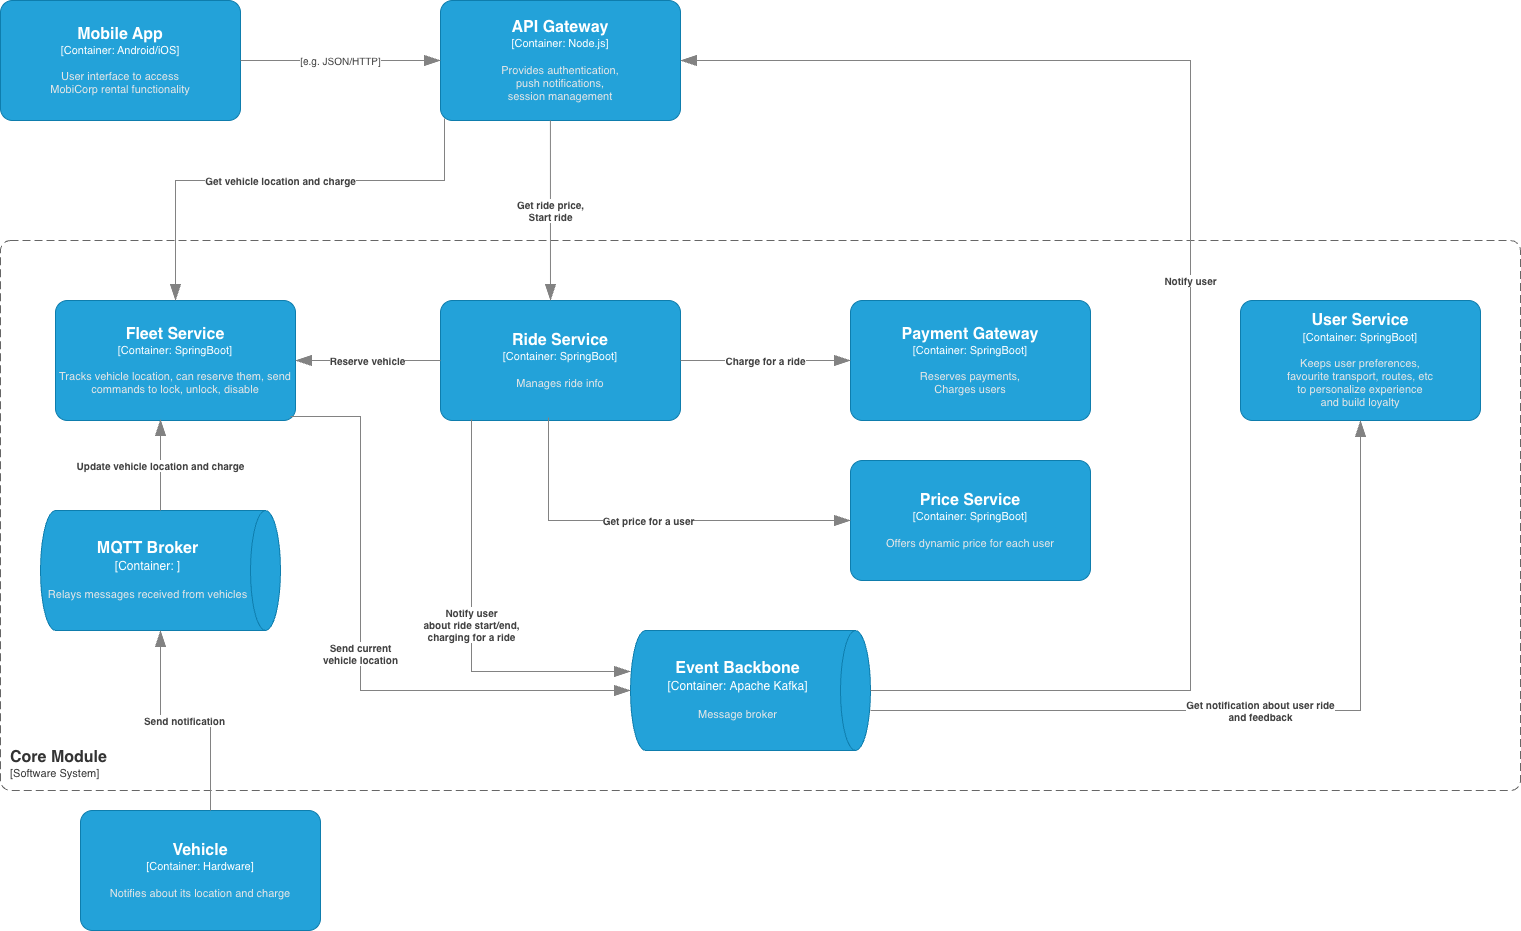

The diagram above was exported from draw.io. Its source (the exported page's mxGraphModel, read from the mxfile embedded in the PNG):
<mxGraphModel dx="976" dy="669" grid="1" gridSize="10" guides="1" tooltips="1" connect="1" arrows="1" fold="1" page="1" pageScale="1" pageWidth="850" pageHeight="1100" math="0" shadow="0">
  <root>
    <mxCell id="0" />
    <mxCell id="1" parent="0" />
    <object placeholders="1" c4Name="Mobile App" c4Type="Container" c4Technology="Android/iOS" c4Description="User interface to access&#10;MobiCorp rental functionality" label="&lt;font style=&quot;font-size: 16px&quot;&gt;&lt;b&gt;%c4Name%&lt;/b&gt;&lt;/font&gt;&lt;div&gt;[%c4Type%: %c4Technology%]&lt;/div&gt;&lt;br&gt;&lt;div&gt;&lt;font style=&quot;font-size: 11px&quot;&gt;&lt;font color=&quot;#E6E6E6&quot;&gt;%c4Description%&lt;/font&gt;&lt;/div&gt;" id="CDfUuYrUovZtjulr8ff5-1">
      <mxCell style="rounded=1;whiteSpace=wrap;html=1;fontSize=11;labelBackgroundColor=none;fillColor=#23A2D9;fontColor=#ffffff;align=center;arcSize=10;strokeColor=#0E7DAD;metaEdit=1;resizable=0;points=[[0.25,0,0],[0.5,0,0],[0.75,0,0],[1,0.25,0],[1,0.5,0],[1,0.75,0],[0.75,1,0],[0.5,1,0],[0.25,1,0],[0,0.75,0],[0,0.5,0],[0,0.25,0]];" parent="1" vertex="1">
        <mxGeometry x="130" y="100" width="240" height="120" as="geometry" />
      </mxCell>
    </object>
    <object placeholders="1" c4Name="API Gateway" c4Type="Container" c4Technology="Node.js" c4Description="Provides authentication,&#10;push notifications,&#10;session management&#10;" label="&lt;font style=&quot;font-size: 16px&quot;&gt;&lt;b&gt;%c4Name%&lt;/b&gt;&lt;/font&gt;&lt;div&gt;[%c4Type%: %c4Technology%]&lt;/div&gt;&lt;br&gt;&lt;div&gt;&lt;font style=&quot;font-size: 11px&quot;&gt;&lt;font color=&quot;#E6E6E6&quot;&gt;%c4Description%&lt;/font&gt;&lt;/div&gt;" id="CDfUuYrUovZtjulr8ff5-6">
      <mxCell style="rounded=1;whiteSpace=wrap;html=1;fontSize=11;labelBackgroundColor=none;fillColor=#23A2D9;fontColor=#ffffff;align=center;arcSize=10;strokeColor=#0E7DAD;metaEdit=1;resizable=0;points=[[0.25,0,0],[0.5,0,0],[0.75,0,0],[1,0.25,0],[1,0.5,0],[1,0.75,0],[0.75,1,0],[0.5,1,0],[0.25,1,0],[0,0.75,0],[0,0.5,0],[0,0.25,0]];" parent="1" vertex="1">
        <mxGeometry x="570" y="100" width="240" height="120" as="geometry" />
      </mxCell>
    </object>
    <object placeholders="1" c4Name="Fleet Service" c4Type="Container" c4Technology="SpringBoot" c4Description="Tracks vehicle location, can reserve them, send commands to lock, unlock, disable" label="&lt;font style=&quot;font-size: 16px&quot;&gt;&lt;b&gt;%c4Name%&lt;/b&gt;&lt;/font&gt;&lt;div&gt;[%c4Type%: %c4Technology%]&lt;/div&gt;&lt;br&gt;&lt;div&gt;&lt;font style=&quot;font-size: 11px&quot;&gt;&lt;font color=&quot;#E6E6E6&quot;&gt;%c4Description%&lt;/font&gt;&lt;/div&gt;" id="CDfUuYrUovZtjulr8ff5-13">
      <mxCell style="rounded=1;whiteSpace=wrap;html=1;fontSize=11;labelBackgroundColor=none;fillColor=#23A2D9;fontColor=#ffffff;align=center;arcSize=10;strokeColor=#0E7DAD;metaEdit=1;resizable=0;points=[[0.25,0,0],[0.5,0,0],[0.75,0,0],[1,0.25,0],[1,0.5,0],[1,0.75,0],[0.75,1,0],[0.5,1,0],[0.25,1,0],[0,0.75,0],[0,0.5,0],[0,0.25,0]];" parent="1" vertex="1">
        <mxGeometry x="185" y="400" width="240" height="120" as="geometry" />
      </mxCell>
    </object>
    <object placeholders="1" c4Name="Core Module" c4Type="SystemScopeBoundary" c4Application="Software System" label="&lt;font style=&quot;font-size: 16px&quot;&gt;&lt;b&gt;&lt;div style=&quot;text-align: left&quot;&gt;%c4Name%&lt;/div&gt;&lt;/b&gt;&lt;/font&gt;&lt;div style=&quot;text-align: left&quot;&gt;[%c4Application%]&lt;/div&gt;" id="CDfUuYrUovZtjulr8ff5-15">
      <mxCell style="rounded=1;fontSize=11;whiteSpace=wrap;html=1;dashed=1;arcSize=20;fillColor=none;strokeColor=#666666;fontColor=#333333;labelBackgroundColor=none;align=left;verticalAlign=bottom;labelBorderColor=none;spacingTop=0;spacing=10;dashPattern=8 4;metaEdit=1;rotatable=0;perimeter=rectanglePerimeter;noLabel=0;labelPadding=0;allowArrows=0;connectable=0;expand=0;recursiveResize=0;editable=1;pointerEvents=0;absoluteArcSize=1;points=[[0.25,0,0],[0.5,0,0],[0.75,0,0],[1,0.25,0],[1,0.5,0],[1,0.75,0],[0.75,1,0],[0.5,1,0],[0.25,1,0],[0,0.75,0],[0,0.5,0],[0,0.25,0]];" parent="1" vertex="1">
        <mxGeometry x="130" y="340" width="1520" height="550" as="geometry" />
      </mxCell>
    </object>
    <object placeholders="1" c4Name="Event Backbone " c4Type="Container" c4Technology="Apache Kafka" c4Description="Message broker" label="&lt;font style=&quot;font-size: 16px&quot;&gt;&lt;b&gt;%c4Name%&lt;/b&gt;&lt;/font&gt;&lt;div&gt;[%c4Type%:&amp;nbsp;%c4Technology%]&lt;/div&gt;&lt;br&gt;&lt;div&gt;&lt;font style=&quot;font-size: 11px&quot;&gt;&lt;font color=&quot;#E6E6E6&quot;&gt;%c4Description%&lt;/font&gt;&lt;/div&gt;" id="r4h6bnLYJRQFtAm439QB-3">
      <mxCell style="shape=cylinder3;size=15;direction=south;whiteSpace=wrap;html=1;boundedLbl=1;rounded=0;labelBackgroundColor=none;fillColor=#23A2D9;fontSize=12;fontColor=#ffffff;align=center;strokeColor=#0E7DAD;metaEdit=1;points=[[0.5,0,0],[1,0.25,0],[1,0.5,0],[1,0.75,0],[0.5,1,0],[0,0.75,0],[0,0.5,0],[0,0.25,0]];resizable=0;" parent="1" vertex="1">
        <mxGeometry x="760" y="730" width="240" height="120" as="geometry" />
      </mxCell>
    </object>
    <object placeholders="1" c4Type="Relationship" c4Technology="e.g. JSON/HTTP" c4Description="" label="&lt;div style=&quot;text-align: left&quot;&gt;&lt;div style=&quot;text-align: center&quot;&gt;&lt;b&gt;%c4Description%&lt;/b&gt;&lt;/div&gt;&lt;div style=&quot;text-align: center&quot;&gt;[%c4Technology%]&lt;/div&gt;&lt;/div&gt;" id="r4h6bnLYJRQFtAm439QB-4">
      <mxCell style="endArrow=blockThin;html=1;fontSize=10;fontColor=#404040;strokeWidth=1;endFill=1;strokeColor=#828282;elbow=vertical;metaEdit=1;endSize=14;startSize=14;jumpStyle=arc;jumpSize=16;rounded=0;edgeStyle=orthogonalEdgeStyle;exitX=1;exitY=0.5;exitDx=0;exitDy=0;exitPerimeter=0;entryX=0;entryY=0.5;entryDx=0;entryDy=0;entryPerimeter=0;" parent="1" source="CDfUuYrUovZtjulr8ff5-1" target="CDfUuYrUovZtjulr8ff5-6" edge="1">
        <mxGeometry width="240" relative="1" as="geometry">
          <mxPoint x="560" y="430" as="sourcePoint" />
          <mxPoint x="800" y="430" as="targetPoint" />
        </mxGeometry>
      </mxCell>
    </object>
    <object placeholders="1" c4Name="Ride Service" c4Type="Container" c4Technology="SpringBoot" c4Description="Manages ride info" label="&lt;font style=&quot;font-size: 16px&quot;&gt;&lt;b&gt;%c4Name%&lt;/b&gt;&lt;/font&gt;&lt;div&gt;[%c4Type%: %c4Technology%]&lt;/div&gt;&lt;br&gt;&lt;div&gt;&lt;font style=&quot;font-size: 11px&quot;&gt;&lt;font color=&quot;#E6E6E6&quot;&gt;%c4Description%&lt;/font&gt;&lt;/div&gt;" id="MQMFJ6GUf8Lk5LzMTkU2-2">
      <mxCell style="rounded=1;whiteSpace=wrap;html=1;fontSize=11;labelBackgroundColor=none;fillColor=#23A2D9;fontColor=#ffffff;align=center;arcSize=10;strokeColor=#0E7DAD;metaEdit=1;resizable=0;points=[[0.25,0,0],[0.5,0,0],[0.75,0,0],[1,0.25,0],[1,0.5,0],[1,0.75,0],[0.75,1,0],[0.5,1,0],[0.25,1,0],[0,0.75,0],[0,0.5,0],[0,0.25,0]];" parent="1" vertex="1">
        <mxGeometry x="570" y="400" width="240" height="120" as="geometry" />
      </mxCell>
    </object>
    <object placeholders="1" c4Type="Relationship" c4Description="Get vehicle location and charge" label="&lt;div style=&quot;text-align: left&quot;&gt;&lt;div style=&quot;text-align: center&quot;&gt;&lt;b&gt;%c4Description%&lt;/b&gt;&lt;/div&gt;" id="MQMFJ6GUf8Lk5LzMTkU2-3">
      <mxCell style="endArrow=blockThin;html=1;fontSize=10;fontColor=#404040;strokeWidth=1;endFill=1;strokeColor=#828282;elbow=vertical;metaEdit=1;endSize=14;startSize=14;jumpStyle=arc;jumpSize=16;rounded=0;edgeStyle=orthogonalEdgeStyle;exitX=0.017;exitY=0.983;exitDx=0;exitDy=0;exitPerimeter=0;entryX=0.5;entryY=0;entryDx=0;entryDy=0;entryPerimeter=0;" parent="1" source="CDfUuYrUovZtjulr8ff5-6" target="CDfUuYrUovZtjulr8ff5-13" edge="1">
        <mxGeometry width="240" relative="1" as="geometry">
          <mxPoint x="470" y="430" as="sourcePoint" />
          <mxPoint x="390" y="400" as="targetPoint" />
          <Array as="points">
            <mxPoint x="574" y="280" />
            <mxPoint x="305" y="280" />
          </Array>
        </mxGeometry>
      </mxCell>
    </object>
    <object placeholders="1" c4Type="Relationship" c4Description="Get ride price,&#10;Start ride" label="&lt;div style=&quot;text-align: left&quot;&gt;&lt;div style=&quot;text-align: center&quot;&gt;&lt;b&gt;%c4Description%&lt;/b&gt;&lt;/div&gt;" id="MQMFJ6GUf8Lk5LzMTkU2-4">
      <mxCell style="endArrow=blockThin;html=1;fontSize=10;fontColor=#404040;strokeWidth=1;endFill=1;strokeColor=#828282;elbow=vertical;metaEdit=1;endSize=14;startSize=14;jumpStyle=arc;jumpSize=16;rounded=0;edgeStyle=orthogonalEdgeStyle;exitX=0.458;exitY=1;exitDx=0;exitDy=0;exitPerimeter=0;" parent="1" source="CDfUuYrUovZtjulr8ff5-6" edge="1">
        <mxGeometry width="240" relative="1" as="geometry">
          <mxPoint x="470" y="430" as="sourcePoint" />
          <mxPoint x="680" y="400" as="targetPoint" />
        </mxGeometry>
      </mxCell>
    </object>
    <object placeholders="1" c4Name="Payment Gateway" c4Type="Container" c4Technology="SpringBoot" c4Description="Reserves payments,&#10;Charges users" label="&lt;font style=&quot;font-size: 16px&quot;&gt;&lt;b&gt;%c4Name%&lt;/b&gt;&lt;/font&gt;&lt;div&gt;[%c4Type%: %c4Technology%]&lt;/div&gt;&lt;br&gt;&lt;div&gt;&lt;font style=&quot;font-size: 11px&quot;&gt;&lt;font color=&quot;#E6E6E6&quot;&gt;%c4Description%&lt;/font&gt;&lt;/div&gt;" id="MQMFJ6GUf8Lk5LzMTkU2-5">
      <mxCell style="rounded=1;whiteSpace=wrap;html=1;fontSize=11;labelBackgroundColor=none;fillColor=#23A2D9;fontColor=#ffffff;align=center;arcSize=10;strokeColor=#0E7DAD;metaEdit=1;resizable=0;points=[[0.25,0,0],[0.5,0,0],[0.75,0,0],[1,0.25,0],[1,0.5,0],[1,0.75,0],[0.75,1,0],[0.5,1,0],[0.25,1,0],[0,0.75,0],[0,0.5,0],[0,0.25,0]];" parent="1" vertex="1">
        <mxGeometry x="980" y="400" width="240" height="120" as="geometry" />
      </mxCell>
    </object>
    <object placeholders="1" c4Type="Relationship" c4Description="Charge for a ride" label="&lt;div style=&quot;text-align: left&quot;&gt;&lt;div style=&quot;text-align: center&quot;&gt;&lt;b&gt;%c4Description%&lt;/b&gt;&lt;/div&gt;" id="MQMFJ6GUf8Lk5LzMTkU2-6">
      <mxCell style="endArrow=blockThin;html=1;fontSize=10;fontColor=#404040;strokeWidth=1;endFill=1;strokeColor=#828282;elbow=vertical;metaEdit=1;endSize=14;startSize=14;jumpStyle=arc;jumpSize=16;rounded=0;edgeStyle=orthogonalEdgeStyle;entryX=0;entryY=0.5;entryDx=0;entryDy=0;entryPerimeter=0;" parent="1" target="MQMFJ6GUf8Lk5LzMTkU2-5" edge="1">
        <mxGeometry width="240" relative="1" as="geometry">
          <mxPoint x="810" y="460" as="sourcePoint" />
          <mxPoint x="830" y="430" as="targetPoint" />
        </mxGeometry>
      </mxCell>
    </object>
    <object placeholders="1" c4Name="MQTT Broker" c4Type="Container" c4Technology="" c4Description="Relays messages received from vehicles" label="&lt;font style=&quot;font-size: 16px&quot;&gt;&lt;b&gt;%c4Name%&lt;/b&gt;&lt;/font&gt;&lt;div&gt;[%c4Type%:&amp;nbsp;%c4Technology%]&lt;/div&gt;&lt;br&gt;&lt;div&gt;&lt;font style=&quot;font-size: 11px&quot;&gt;&lt;font color=&quot;#E6E6E6&quot;&gt;%c4Description%&lt;/font&gt;&lt;/div&gt;" id="MQMFJ6GUf8Lk5LzMTkU2-7">
      <mxCell style="shape=cylinder3;size=15;direction=south;whiteSpace=wrap;html=1;boundedLbl=1;rounded=0;labelBackgroundColor=none;fillColor=#23A2D9;fontSize=12;fontColor=#ffffff;align=center;strokeColor=#0E7DAD;metaEdit=1;points=[[0.5,0,0],[1,0.25,0],[1,0.5,0],[1,0.75,0],[0.5,1,0],[0,0.75,0],[0,0.5,0],[0,0.25,0]];resizable=0;" parent="1" vertex="1">
        <mxGeometry x="170" y="610" width="240" height="120" as="geometry" />
      </mxCell>
    </object>
    <object placeholders="1" c4Name="Vehicle" c4Type="Container" c4Technology="Hardware" c4Description="Notifies about its location and charge" label="&lt;font style=&quot;font-size: 16px&quot;&gt;&lt;b&gt;%c4Name%&lt;/b&gt;&lt;/font&gt;&lt;div&gt;[%c4Type%: %c4Technology%]&lt;/div&gt;&lt;br&gt;&lt;div&gt;&lt;font style=&quot;font-size: 11px&quot;&gt;&lt;font color=&quot;#E6E6E6&quot;&gt;%c4Description%&lt;/font&gt;&lt;/div&gt;" id="MQMFJ6GUf8Lk5LzMTkU2-8">
      <mxCell style="rounded=1;whiteSpace=wrap;html=1;fontSize=11;labelBackgroundColor=none;fillColor=#23A2D9;fontColor=#ffffff;align=center;arcSize=10;strokeColor=#0E7DAD;metaEdit=1;resizable=0;points=[[0.25,0,0],[0.5,0,0],[0.75,0,0],[1,0.25,0],[1,0.5,0],[1,0.75,0],[0.75,1,0],[0.5,1,0],[0.25,1,0],[0,0.75,0],[0,0.5,0],[0,0.25,0]];" parent="1" vertex="1">
        <mxGeometry x="210" y="910" width="240" height="120" as="geometry" />
      </mxCell>
    </object>
    <object placeholders="1" c4Type="Relationship" c4Description="Send notification" label="&lt;div style=&quot;text-align: left&quot;&gt;&lt;div style=&quot;text-align: center&quot;&gt;&lt;b&gt;%c4Description%&lt;/b&gt;&lt;/div&gt;" id="MQMFJ6GUf8Lk5LzMTkU2-9">
      <mxCell style="endArrow=blockThin;html=1;fontSize=10;fontColor=#404040;strokeWidth=1;endFill=1;strokeColor=#828282;elbow=vertical;metaEdit=1;endSize=14;startSize=14;jumpStyle=arc;jumpSize=16;rounded=0;edgeStyle=orthogonalEdgeStyle;entryX=1;entryY=0.5;entryDx=0;entryDy=0;entryPerimeter=0;exitX=0.542;exitY=0;exitDx=0;exitDy=0;exitPerimeter=0;" parent="1" source="MQMFJ6GUf8Lk5LzMTkU2-8" target="MQMFJ6GUf8Lk5LzMTkU2-7" edge="1">
        <mxGeometry x="0.0047" width="240" relative="1" as="geometry">
          <mxPoint x="340" y="900" as="sourcePoint" />
          <mxPoint x="600" y="770" as="targetPoint" />
          <mxPoint as="offset" />
        </mxGeometry>
      </mxCell>
    </object>
    <object placeholders="1" c4Type="Relationship" c4Description="Update vehicle location and charge" label="&lt;div style=&quot;text-align: left&quot;&gt;&lt;div style=&quot;text-align: center&quot;&gt;&lt;b&gt;%c4Description%&lt;/b&gt;&lt;/div&gt;" id="MQMFJ6GUf8Lk5LzMTkU2-10">
      <mxCell style="endArrow=blockThin;html=1;fontSize=10;fontColor=#404040;strokeWidth=1;endFill=1;strokeColor=#828282;elbow=vertical;metaEdit=1;endSize=14;startSize=14;jumpStyle=arc;jumpSize=16;rounded=0;edgeStyle=orthogonalEdgeStyle;exitX=0;exitY=0.5;exitDx=0;exitDy=0;exitPerimeter=0;" parent="1" source="MQMFJ6GUf8Lk5LzMTkU2-7" edge="1">
        <mxGeometry x="-0.0103" width="240" relative="1" as="geometry">
          <mxPoint x="360" y="650" as="sourcePoint" />
          <mxPoint x="290" y="519" as="targetPoint" />
          <mxPoint as="offset" />
        </mxGeometry>
      </mxCell>
    </object>
    <object placeholders="1" c4Name="Price Service" c4Type="Container" c4Technology="SpringBoot" c4Description="Offers dynamic price for each user" label="&lt;font style=&quot;font-size: 16px&quot;&gt;&lt;b&gt;%c4Name%&lt;/b&gt;&lt;/font&gt;&lt;div&gt;[%c4Type%: %c4Technology%]&lt;/div&gt;&lt;br&gt;&lt;div&gt;&lt;font style=&quot;font-size: 11px&quot;&gt;&lt;font color=&quot;#E6E6E6&quot;&gt;%c4Description%&lt;/font&gt;&lt;/div&gt;" id="MQMFJ6GUf8Lk5LzMTkU2-12">
      <mxCell style="rounded=1;whiteSpace=wrap;html=1;fontSize=11;labelBackgroundColor=none;fillColor=#23A2D9;fontColor=#ffffff;align=center;arcSize=10;strokeColor=#0E7DAD;metaEdit=1;resizable=0;points=[[0.25,0,0],[0.5,0,0],[0.75,0,0],[1,0.25,0],[1,0.5,0],[1,0.75,0],[0.75,1,0],[0.5,1,0],[0.25,1,0],[0,0.75,0],[0,0.5,0],[0,0.25,0]];" parent="1" vertex="1">
        <mxGeometry x="980" y="560" width="240" height="120" as="geometry" />
      </mxCell>
    </object>
    <object placeholders="1" c4Type="Relationship" c4Description="Get price for a user" label="&lt;div style=&quot;text-align: left&quot;&gt;&lt;div style=&quot;text-align: center&quot;&gt;&lt;b&gt;%c4Description%&lt;/b&gt;&lt;/div&gt;" id="MQMFJ6GUf8Lk5LzMTkU2-13">
      <mxCell style="endArrow=blockThin;html=1;fontSize=10;fontColor=#404040;strokeWidth=1;endFill=1;strokeColor=#828282;elbow=vertical;metaEdit=1;endSize=14;startSize=14;jumpStyle=arc;jumpSize=16;rounded=0;edgeStyle=orthogonalEdgeStyle;exitX=0.45;exitY=0.975;exitDx=0;exitDy=0;exitPerimeter=0;entryX=0;entryY=0.5;entryDx=0;entryDy=0;entryPerimeter=0;" parent="1" source="MQMFJ6GUf8Lk5LzMTkU2-2" target="MQMFJ6GUf8Lk5LzMTkU2-12" edge="1">
        <mxGeometry width="240" relative="1" as="geometry">
          <mxPoint x="670" y="670" as="sourcePoint" />
          <mxPoint x="910" y="670" as="targetPoint" />
          <Array as="points">
            <mxPoint x="678" y="620" />
          </Array>
        </mxGeometry>
      </mxCell>
    </object>
    <object placeholders="1" c4Type="Relationship" c4Description="Reserve vehicle" label="&lt;div style=&quot;text-align: left&quot;&gt;&lt;div style=&quot;text-align: center&quot;&gt;&lt;b&gt;%c4Description%&lt;/b&gt;&lt;/div&gt;" id="MQMFJ6GUf8Lk5LzMTkU2-14">
      <mxCell style="endArrow=blockThin;html=1;fontSize=10;fontColor=#404040;strokeWidth=1;endFill=1;strokeColor=#828282;elbow=vertical;metaEdit=1;endSize=14;startSize=14;jumpStyle=arc;jumpSize=16;rounded=0;edgeStyle=orthogonalEdgeStyle;exitX=0;exitY=0.5;exitDx=0;exitDy=0;exitPerimeter=0;entryX=1;entryY=0.5;entryDx=0;entryDy=0;entryPerimeter=0;" parent="1" source="MQMFJ6GUf8Lk5LzMTkU2-2" target="CDfUuYrUovZtjulr8ff5-13" edge="1">
        <mxGeometry width="240" relative="1" as="geometry">
          <mxPoint x="450" y="450" as="sourcePoint" />
          <mxPoint x="690" y="450" as="targetPoint" />
          <mxPoint as="offset" />
        </mxGeometry>
      </mxCell>
    </object>
    <object placeholders="1" c4Type="Relationship" c4Description="Send current&#10;vehicle location" label="&lt;div style=&quot;text-align: left&quot;&gt;&lt;div style=&quot;text-align: center&quot;&gt;&lt;b&gt;%c4Description%&lt;/b&gt;&lt;/div&gt;" id="MQMFJ6GUf8Lk5LzMTkU2-15">
      <mxCell style="endArrow=blockThin;html=1;fontSize=10;fontColor=#404040;strokeWidth=1;endFill=1;strokeColor=#828282;elbow=vertical;metaEdit=1;endSize=14;startSize=14;jumpStyle=arc;jumpSize=16;rounded=0;edgeStyle=orthogonalEdgeStyle;exitX=0.979;exitY=0.967;exitDx=0;exitDy=0;exitPerimeter=0;entryX=0.5;entryY=1;entryDx=0;entryDy=0;entryPerimeter=0;" parent="1" source="CDfUuYrUovZtjulr8ff5-13" target="r4h6bnLYJRQFtAm439QB-3" edge="1">
        <mxGeometry width="240" relative="1" as="geometry">
          <mxPoint x="650" y="620" as="sourcePoint" />
          <mxPoint x="890" y="620" as="targetPoint" />
          <Array as="points">
            <mxPoint x="490" y="516" />
            <mxPoint x="490" y="790" />
          </Array>
        </mxGeometry>
      </mxCell>
    </object>
    <object placeholders="1" c4Type="Relationship" c4Description="Notify user&#10;about ride start/end,&#10;charging for a ride" label="&lt;div style=&quot;text-align: left&quot;&gt;&lt;div style=&quot;text-align: center&quot;&gt;&lt;b&gt;%c4Description%&lt;/b&gt;&lt;/div&gt;" id="MQMFJ6GUf8Lk5LzMTkU2-16">
      <mxCell style="endArrow=blockThin;html=1;fontSize=10;fontColor=#404040;strokeWidth=1;endFill=1;strokeColor=#828282;elbow=vertical;metaEdit=1;endSize=14;startSize=14;jumpStyle=arc;jumpSize=16;rounded=0;edgeStyle=orthogonalEdgeStyle;exitX=0.129;exitY=0.992;exitDx=0;exitDy=0;exitPerimeter=0;entryX=0.342;entryY=1;entryDx=0;entryDy=0;entryPerimeter=0;" parent="1" source="MQMFJ6GUf8Lk5LzMTkU2-2" target="r4h6bnLYJRQFtAm439QB-3" edge="1">
        <mxGeometry width="240" relative="1" as="geometry">
          <mxPoint x="650" y="700" as="sourcePoint" />
          <mxPoint x="890" y="700" as="targetPoint" />
        </mxGeometry>
      </mxCell>
    </object>
    <object placeholders="1" c4Type="Relationship" c4Description="Notify user" label="&lt;div style=&quot;text-align: left&quot;&gt;&lt;div style=&quot;text-align: center&quot;&gt;&lt;b&gt;%c4Description%&lt;/b&gt;&lt;/div&gt;" id="MQMFJ6GUf8Lk5LzMTkU2-17">
      <mxCell style="endArrow=blockThin;html=1;fontSize=10;fontColor=#404040;strokeWidth=1;endFill=1;strokeColor=#828282;elbow=vertical;metaEdit=1;endSize=14;startSize=14;jumpStyle=arc;jumpSize=16;rounded=0;edgeStyle=orthogonalEdgeStyle;exitX=0.5;exitY=0;exitDx=0;exitDy=0;exitPerimeter=0;entryX=1;entryY=0.5;entryDx=0;entryDy=0;entryPerimeter=0;" parent="1" source="r4h6bnLYJRQFtAm439QB-3" target="CDfUuYrUovZtjulr8ff5-6" edge="1">
        <mxGeometry width="240" relative="1" as="geometry">
          <mxPoint x="1050" y="550" as="sourcePoint" />
          <mxPoint x="820" y="150" as="targetPoint" />
          <Array as="points">
            <mxPoint x="1320" y="790" />
            <mxPoint x="1320" y="160" />
          </Array>
        </mxGeometry>
      </mxCell>
    </object>
    <object placeholders="1" c4Name="User Service" c4Type="Container" c4Technology="SpringBoot" c4Description="Keeps user preferences,&#10;favourite transport, routes, etc&#10;to personalize experience&#10;and build loyalty" label="&lt;font style=&quot;font-size: 16px&quot;&gt;&lt;b&gt;%c4Name%&lt;/b&gt;&lt;/font&gt;&lt;div&gt;[%c4Type%: %c4Technology%]&lt;/div&gt;&lt;br&gt;&lt;div&gt;&lt;font style=&quot;font-size: 11px&quot;&gt;&lt;font color=&quot;#E6E6E6&quot;&gt;%c4Description%&lt;/font&gt;&lt;/div&gt;" id="IsA8pFTWIu7wMOIRQu1L-1">
      <mxCell style="rounded=1;whiteSpace=wrap;html=1;fontSize=11;labelBackgroundColor=none;fillColor=#23A2D9;fontColor=#ffffff;align=center;arcSize=10;strokeColor=#0E7DAD;metaEdit=1;resizable=0;points=[[0.25,0,0],[0.5,0,0],[0.75,0,0],[1,0.25,0],[1,0.5,0],[1,0.75,0],[0.75,1,0],[0.5,1,0],[0.25,1,0],[0,0.75,0],[0,0.5,0],[0,0.25,0]];" vertex="1" parent="1">
        <mxGeometry x="1370" y="400" width="240" height="120" as="geometry" />
      </mxCell>
    </object>
    <object placeholders="1" c4Type="Relationship" c4Description="Get notification about user ride&#10;and feedback" label="&lt;div style=&quot;text-align: left&quot;&gt;&lt;div style=&quot;text-align: center&quot;&gt;&lt;b&gt;%c4Description%&lt;/b&gt;&lt;/div&gt;" id="IsA8pFTWIu7wMOIRQu1L-2">
      <mxCell style="endArrow=blockThin;html=1;fontSize=10;fontColor=#404040;strokeWidth=1;endFill=1;strokeColor=#828282;elbow=vertical;metaEdit=1;endSize=14;startSize=14;jumpStyle=arc;jumpSize=16;rounded=0;edgeStyle=orthogonalEdgeStyle;exitX=0.667;exitY=0;exitDx=0;exitDy=0;exitPerimeter=0;" edge="1" parent="1" source="r4h6bnLYJRQFtAm439QB-3">
        <mxGeometry width="240" relative="1" as="geometry">
          <mxPoint x="1090" y="630" as="sourcePoint" />
          <mxPoint x="1490" y="520" as="targetPoint" />
        </mxGeometry>
      </mxCell>
    </object>
  </root>
</mxGraphModel>